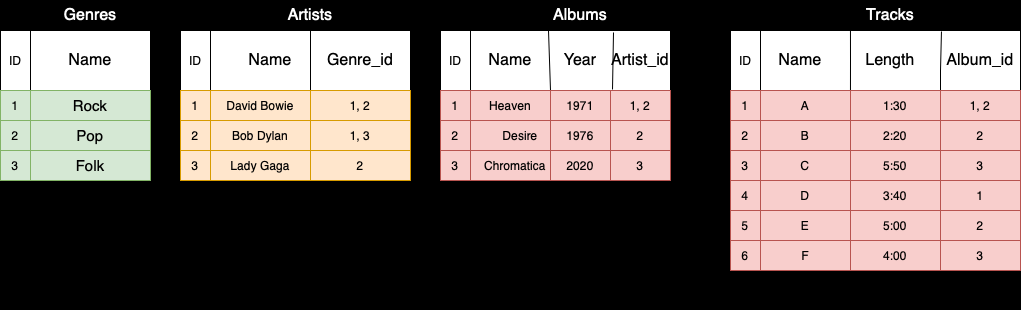

The diagram above was exported from draw.io. Its source (the exported page's mxGraphModel, read from the mxfile embedded in the PNG):
<mxGraphModel dx="656" dy="802" grid="1" gridSize="10" guides="1" tooltips="1" connect="1" arrows="1" fold="1" page="1" pageScale="1" pageWidth="827" pageHeight="1169" background="#000000" math="0" shadow="0">
  <root>
    <mxCell id="0" />
    <mxCell id="1" parent="0" />
    <mxCell id="rJ-Bd9NQzSHB99DT8H3J-1" value="" style="rounded=0;whiteSpace=wrap;html=1;" parent="1" vertex="1">
      <mxGeometry x="30" y="70" width="120" height="60" as="geometry" />
    </mxCell>
    <mxCell id="rJ-Bd9NQzSHB99DT8H3J-2" value="Name" style="text;html=1;strokeColor=none;fillColor=none;align=center;verticalAlign=middle;whiteSpace=wrap;rounded=0;fontSize=16;" parent="1" vertex="1">
      <mxGeometry x="40" y="80" width="100" height="40" as="geometry" />
    </mxCell>
    <mxCell id="rJ-Bd9NQzSHB99DT8H3J-15" value="Genres" style="text;html=1;align=center;verticalAlign=middle;whiteSpace=wrap;rounded=0;fontSize=16;fontColor=#FFFFFF;" parent="1" vertex="1">
      <mxGeometry x="60" y="40" width="60" height="30" as="geometry" />
    </mxCell>
    <mxCell id="rJ-Bd9NQzSHB99DT8H3J-16" value="" style="rounded=0;whiteSpace=wrap;html=1;" parent="1" vertex="1">
      <mxGeometry x="210" y="70" width="200" height="60" as="geometry" />
    </mxCell>
    <mxCell id="rJ-Bd9NQzSHB99DT8H3J-27" value="" style="endArrow=none;html=1;rounded=0;entryX=0.5;entryY=0;entryDx=0;entryDy=0;exitX=0.5;exitY=1;exitDx=0;exitDy=0;" parent="1" source="rJ-Bd9NQzSHB99DT8H3J-16" target="rJ-Bd9NQzSHB99DT8H3J-16" edge="1">
      <mxGeometry width="50" height="50" relative="1" as="geometry">
        <mxPoint x="280" y="130" as="sourcePoint" />
        <mxPoint x="271.52" y="70.00000000000001" as="targetPoint" />
      </mxGeometry>
    </mxCell>
    <mxCell id="rJ-Bd9NQzSHB99DT8H3J-30" value="Name" style="text;html=1;strokeColor=none;fillColor=none;align=center;verticalAlign=middle;whiteSpace=wrap;rounded=0;fontSize=16;" parent="1" vertex="1">
      <mxGeometry x="230" y="80" width="80" height="40" as="geometry" />
    </mxCell>
    <mxCell id="rJ-Bd9NQzSHB99DT8H3J-31" value="Genre_id" style="text;html=1;strokeColor=none;fillColor=none;align=center;verticalAlign=middle;whiteSpace=wrap;rounded=0;fontSize=16;" parent="1" vertex="1">
      <mxGeometry x="320" y="80" width="80" height="40" as="geometry" />
    </mxCell>
    <mxCell id="rJ-Bd9NQzSHB99DT8H3J-32" value="Artists" style="text;html=1;strokeColor=none;fillColor=none;align=center;verticalAlign=middle;whiteSpace=wrap;rounded=0;fontSize=16;fontColor=#FFFFFF;" parent="1" vertex="1">
      <mxGeometry x="280" y="40" width="60" height="30" as="geometry" />
    </mxCell>
    <mxCell id="rJ-Bd9NQzSHB99DT8H3J-33" value="" style="rounded=0;whiteSpace=wrap;html=1;" parent="1" vertex="1">
      <mxGeometry x="470" y="70" width="200" height="60" as="geometry" />
    </mxCell>
    <mxCell id="rJ-Bd9NQzSHB99DT8H3J-34" value="" style="endArrow=none;html=1;rounded=0;entryX=0.39;entryY=0;entryDx=0;entryDy=0;entryPerimeter=0;" parent="1" target="rJ-Bd9NQzSHB99DT8H3J-33" edge="1">
      <mxGeometry width="50" height="50" relative="1" as="geometry">
        <mxPoint x="550" y="130" as="sourcePoint" />
        <mxPoint x="590" y="75" as="targetPoint" />
      </mxGeometry>
    </mxCell>
    <mxCell id="rJ-Bd9NQzSHB99DT8H3J-35" value="" style="endArrow=none;html=1;rounded=0;entryX=0.715;entryY=0.033;entryDx=0;entryDy=0;exitX=0.71;exitY=0.983;exitDx=0;exitDy=0;exitPerimeter=0;elbow=vertical;entryPerimeter=0;" parent="1" source="rJ-Bd9NQzSHB99DT8H3J-33" target="rJ-Bd9NQzSHB99DT8H3J-33" edge="1">
      <mxGeometry width="50" height="50" relative="1" as="geometry">
        <mxPoint x="600" y="125" as="sourcePoint" />
        <mxPoint x="650" y="75" as="targetPoint" />
      </mxGeometry>
    </mxCell>
    <mxCell id="rJ-Bd9NQzSHB99DT8H3J-39" value="Name" style="text;html=1;strokeColor=none;fillColor=none;align=center;verticalAlign=middle;whiteSpace=wrap;rounded=0;fontSize=16;" parent="1" vertex="1">
      <mxGeometry x="480" y="85" width="60" height="30" as="geometry" />
    </mxCell>
    <mxCell id="rJ-Bd9NQzSHB99DT8H3J-40" value="Year" style="text;html=1;strokeColor=none;fillColor=none;align=center;verticalAlign=middle;whiteSpace=wrap;rounded=0;fontSize=16;" parent="1" vertex="1">
      <mxGeometry x="550" y="85" width="60" height="30" as="geometry" />
    </mxCell>
    <mxCell id="rJ-Bd9NQzSHB99DT8H3J-41" value="Artist_id" style="text;html=1;strokeColor=none;fillColor=none;align=center;verticalAlign=middle;whiteSpace=wrap;rounded=0;fontSize=16;" parent="1" vertex="1">
      <mxGeometry x="610" y="85" width="60" height="30" as="geometry" />
    </mxCell>
    <mxCell id="rJ-Bd9NQzSHB99DT8H3J-42" value="Albums" style="text;html=1;strokeColor=none;fillColor=none;align=center;verticalAlign=middle;whiteSpace=wrap;rounded=0;fontSize=16;fontColor=#FFFFFF;" parent="1" vertex="1">
      <mxGeometry x="550" y="40" width="60" height="30" as="geometry" />
    </mxCell>
    <mxCell id="rJ-Bd9NQzSHB99DT8H3J-43" value="" style="rounded=0;whiteSpace=wrap;html=1;" parent="1" vertex="1">
      <mxGeometry x="760" y="70" width="260" height="60" as="geometry" />
    </mxCell>
    <mxCell id="rJ-Bd9NQzSHB99DT8H3J-47" value="" style="endArrow=none;html=1;rounded=0;entryX=0.346;entryY=0;entryDx=0;entryDy=0;entryPerimeter=0;exitX=0.346;exitY=1.05;exitDx=0;exitDy=0;exitPerimeter=0;" parent="1" source="rJ-Bd9NQzSHB99DT8H3J-43" target="rJ-Bd9NQzSHB99DT8H3J-43" edge="1">
      <mxGeometry width="50" height="50" relative="1" as="geometry">
        <mxPoint x="830" y="125" as="sourcePoint" />
        <mxPoint x="870" y="80" as="targetPoint" />
        <Array as="points">
          <mxPoint x="850" y="100" />
        </Array>
      </mxGeometry>
    </mxCell>
    <mxCell id="rJ-Bd9NQzSHB99DT8H3J-48" value="" style="endArrow=none;html=1;rounded=0;entryX=0.696;entryY=0.017;entryDx=0;entryDy=0;entryPerimeter=0;" parent="1" target="rJ-Bd9NQzSHB99DT8H3J-43" edge="1">
      <mxGeometry width="50" height="50" relative="1" as="geometry">
        <mxPoint x="940" y="140" as="sourcePoint" />
        <mxPoint x="710" y="100" as="targetPoint" />
        <Array as="points">
          <mxPoint x="940" y="110" />
        </Array>
      </mxGeometry>
    </mxCell>
    <mxCell id="rJ-Bd9NQzSHB99DT8H3J-49" value="Name" style="text;html=1;strokeColor=none;fillColor=none;align=center;verticalAlign=middle;whiteSpace=wrap;rounded=0;fontSize=16;" parent="1" vertex="1">
      <mxGeometry x="770" y="85" width="60" height="30" as="geometry" />
    </mxCell>
    <mxCell id="rJ-Bd9NQzSHB99DT8H3J-50" value="Length" style="text;html=1;strokeColor=none;fillColor=none;align=center;verticalAlign=middle;whiteSpace=wrap;rounded=0;fontSize=16;" parent="1" vertex="1">
      <mxGeometry x="860" y="85" width="60" height="30" as="geometry" />
    </mxCell>
    <mxCell id="rJ-Bd9NQzSHB99DT8H3J-52" value="Album_id" style="text;html=1;strokeColor=none;fillColor=none;align=center;verticalAlign=middle;whiteSpace=wrap;rounded=0;fontSize=16;" parent="1" vertex="1">
      <mxGeometry x="950" y="85" width="60" height="30" as="geometry" />
    </mxCell>
    <mxCell id="rJ-Bd9NQzSHB99DT8H3J-53" value="Tracks" style="text;html=1;strokeColor=none;fillColor=none;align=center;verticalAlign=middle;whiteSpace=wrap;rounded=0;fontSize=16;fontColor=#FFFFFF;" parent="1" vertex="1">
      <mxGeometry x="860" y="40" width="60" height="30" as="geometry" />
    </mxCell>
    <mxCell id="k2IXPatVONKHka_lEDo5-1" value="" style="rounded=0;whiteSpace=wrap;html=1;fillColor=#d5e8d4;strokeColor=#82b366;" parent="1" vertex="1">
      <mxGeometry x="30" y="130" width="120" height="30" as="geometry" />
    </mxCell>
    <mxCell id="k2IXPatVONKHka_lEDo5-2" value="Text" style="text;html=1;strokeColor=none;fillColor=none;align=center;verticalAlign=middle;whiteSpace=wrap;rounded=0;" parent="1" vertex="1">
      <mxGeometry x="280" y="320" width="60" height="30" as="geometry" />
    </mxCell>
    <mxCell id="k2IXPatVONKHka_lEDo5-3" value="Rock" style="text;html=1;strokeColor=none;fillColor=none;align=center;verticalAlign=middle;whiteSpace=wrap;rounded=0;fontSize=15;" parent="1" vertex="1">
      <mxGeometry x="60" y="130" width="60" height="30" as="geometry" />
    </mxCell>
    <mxCell id="k2IXPatVONKHka_lEDo5-4" value="" style="rounded=0;whiteSpace=wrap;html=1;fillColor=#d5e8d4;strokeColor=#82b366;" parent="1" vertex="1">
      <mxGeometry x="30" y="160" width="120" height="30" as="geometry" />
    </mxCell>
    <mxCell id="k2IXPatVONKHka_lEDo5-5" value="" style="rounded=0;whiteSpace=wrap;html=1;fillColor=#d5e8d4;strokeColor=#82b366;" parent="1" vertex="1">
      <mxGeometry x="30" y="190" width="120" height="30" as="geometry" />
    </mxCell>
    <mxCell id="k2IXPatVONKHka_lEDo5-6" value="Pop" style="text;html=1;strokeColor=none;fillColor=none;align=center;verticalAlign=middle;whiteSpace=wrap;rounded=0;fontSize=15;" parent="1" vertex="1">
      <mxGeometry x="60" y="160" width="60" height="30" as="geometry" />
    </mxCell>
    <mxCell id="k2IXPatVONKHka_lEDo5-7" value="Folk" style="text;html=1;strokeColor=none;fillColor=none;align=center;verticalAlign=middle;whiteSpace=wrap;rounded=0;fontSize=15;" parent="1" vertex="1">
      <mxGeometry x="60" y="190" width="60" height="30" as="geometry" />
    </mxCell>
    <mxCell id="k2IXPatVONKHka_lEDo5-8" value="ID" style="rounded=0;whiteSpace=wrap;html=1;" parent="1" vertex="1">
      <mxGeometry y="70" width="30" height="60" as="geometry" />
    </mxCell>
    <mxCell id="k2IXPatVONKHka_lEDo5-9" value="1" style="rounded=0;whiteSpace=wrap;html=1;fillColor=#d5e8d4;strokeColor=#82b366;" parent="1" vertex="1">
      <mxGeometry y="130" width="30" height="30" as="geometry" />
    </mxCell>
    <mxCell id="k2IXPatVONKHka_lEDo5-10" value="2" style="rounded=0;whiteSpace=wrap;html=1;fillColor=#d5e8d4;strokeColor=#82b366;" parent="1" vertex="1">
      <mxGeometry y="160" width="30" height="30" as="geometry" />
    </mxCell>
    <mxCell id="k2IXPatVONKHka_lEDo5-11" value="3" style="rounded=0;whiteSpace=wrap;html=1;fillColor=#d5e8d4;strokeColor=#82b366;" parent="1" vertex="1">
      <mxGeometry y="190" width="30" height="30" as="geometry" />
    </mxCell>
    <mxCell id="k2IXPatVONKHka_lEDo5-12" value="Text" style="text;html=1;strokeColor=none;fillColor=none;align=center;verticalAlign=middle;whiteSpace=wrap;rounded=0;" parent="1" vertex="1">
      <mxGeometry x="240" y="300" width="60" height="30" as="geometry" />
    </mxCell>
    <mxCell id="k2IXPatVONKHka_lEDo5-14" value="ID" style="rounded=0;whiteSpace=wrap;html=1;" parent="1" vertex="1">
      <mxGeometry x="180" y="70" width="30" height="60" as="geometry" />
    </mxCell>
    <mxCell id="k2IXPatVONKHka_lEDo5-15" value="1" style="rounded=0;whiteSpace=wrap;html=1;fillColor=#ffe6cc;strokeColor=#d79b00;" parent="1" vertex="1">
      <mxGeometry x="180" y="130" width="30" height="30" as="geometry" />
    </mxCell>
    <mxCell id="k2IXPatVONKHka_lEDo5-16" value="2" style="rounded=0;whiteSpace=wrap;html=1;fillColor=#ffe6cc;strokeColor=#d79b00;" parent="1" vertex="1">
      <mxGeometry x="180" y="160" width="30" height="30" as="geometry" />
    </mxCell>
    <mxCell id="k2IXPatVONKHka_lEDo5-17" value="3" style="rounded=0;whiteSpace=wrap;html=1;fillColor=#ffe6cc;strokeColor=#d79b00;" parent="1" vertex="1">
      <mxGeometry x="180" y="190" width="30" height="30" as="geometry" />
    </mxCell>
    <mxCell id="k2IXPatVONKHka_lEDo5-18" value="David Bowie" style="rounded=0;whiteSpace=wrap;html=1;fillColor=#ffe6cc;strokeColor=#d79b00;" parent="1" vertex="1">
      <mxGeometry x="210" y="130" width="100" height="30" as="geometry" />
    </mxCell>
    <mxCell id="k2IXPatVONKHka_lEDo5-19" value="Bob Dylan" style="rounded=0;whiteSpace=wrap;html=1;fillColor=#ffe6cc;strokeColor=#d79b00;" parent="1" vertex="1">
      <mxGeometry x="210" y="160" width="100" height="30" as="geometry" />
    </mxCell>
    <mxCell id="k2IXPatVONKHka_lEDo5-20" value="Lady Gaga" style="rounded=0;whiteSpace=wrap;html=1;fillColor=#ffe6cc;strokeColor=#d79b00;" parent="1" vertex="1">
      <mxGeometry x="210" y="190" width="100" height="30" as="geometry" />
    </mxCell>
    <mxCell id="k2IXPatVONKHka_lEDo5-21" value="1, 2" style="rounded=0;whiteSpace=wrap;html=1;fillColor=#ffe6cc;strokeColor=#d79b00;" parent="1" vertex="1">
      <mxGeometry x="310" y="130" width="100" height="30" as="geometry" />
    </mxCell>
    <mxCell id="k2IXPatVONKHka_lEDo5-22" value="1, 3" style="rounded=0;whiteSpace=wrap;html=1;fillColor=#ffe6cc;strokeColor=#d79b00;" parent="1" vertex="1">
      <mxGeometry x="310" y="160" width="100" height="30" as="geometry" />
    </mxCell>
    <mxCell id="k2IXPatVONKHka_lEDo5-23" value="2" style="rounded=0;whiteSpace=wrap;html=1;fillColor=#ffe6cc;strokeColor=#d79b00;" parent="1" vertex="1">
      <mxGeometry x="310" y="190" width="100" height="30" as="geometry" />
    </mxCell>
    <mxCell id="k2IXPatVONKHka_lEDo5-24" value="ID" style="rounded=0;whiteSpace=wrap;html=1;" parent="1" vertex="1">
      <mxGeometry x="440" y="70" width="30" height="60" as="geometry" />
    </mxCell>
    <mxCell id="k2IXPatVONKHka_lEDo5-25" value="1" style="rounded=0;whiteSpace=wrap;html=1;fillColor=#f8cecc;strokeColor=#b85450;" parent="1" vertex="1">
      <mxGeometry x="440" y="130" width="30" height="30" as="geometry" />
    </mxCell>
    <mxCell id="k2IXPatVONKHka_lEDo5-26" value="2" style="rounded=0;whiteSpace=wrap;html=1;fillColor=#f8cecc;strokeColor=#b85450;" parent="1" vertex="1">
      <mxGeometry x="440" y="160" width="30" height="30" as="geometry" />
    </mxCell>
    <mxCell id="k2IXPatVONKHka_lEDo5-27" value="3" style="rounded=0;whiteSpace=wrap;html=1;fillColor=#f8cecc;strokeColor=#b85450;" parent="1" vertex="1">
      <mxGeometry x="440" y="190" width="30" height="30" as="geometry" />
    </mxCell>
    <mxCell id="k2IXPatVONKHka_lEDo5-28" value="Heaven" style="rounded=0;whiteSpace=wrap;html=1;fillColor=#f8cecc;strokeColor=#b85450;" parent="1" vertex="1">
      <mxGeometry x="470" y="130" width="80" height="30" as="geometry" />
    </mxCell>
    <mxCell id="k2IXPatVONKHka_lEDo5-29" value="Desire" style="rounded=0;whiteSpace=wrap;html=1;fillColor=#f8cecc;strokeColor=#b85450;" parent="1" vertex="1">
      <mxGeometry x="470" y="160" width="100" height="30" as="geometry" />
    </mxCell>
    <mxCell id="k2IXPatVONKHka_lEDo5-30" value="Chromatica" style="rounded=0;whiteSpace=wrap;html=1;fillColor=#f8cecc;strokeColor=#b85450;" parent="1" vertex="1">
      <mxGeometry x="470" y="190" width="90" height="30" as="geometry" />
    </mxCell>
    <mxCell id="k2IXPatVONKHka_lEDo5-31" value="1971" style="rounded=0;whiteSpace=wrap;html=1;fillColor=#f8cecc;strokeColor=#b85450;" parent="1" vertex="1">
      <mxGeometry x="550" y="130" width="60" height="30" as="geometry" />
    </mxCell>
    <mxCell id="k2IXPatVONKHka_lEDo5-32" value="1976" style="rounded=0;whiteSpace=wrap;html=1;fillColor=#f8cecc;strokeColor=#b85450;" parent="1" vertex="1">
      <mxGeometry x="550" y="160" width="60" height="30" as="geometry" />
    </mxCell>
    <mxCell id="k2IXPatVONKHka_lEDo5-33" value="2020" style="rounded=0;whiteSpace=wrap;html=1;fillColor=#f8cecc;strokeColor=#b85450;" parent="1" vertex="1">
      <mxGeometry x="550" y="190" width="60" height="30" as="geometry" />
    </mxCell>
    <mxCell id="k2IXPatVONKHka_lEDo5-34" value="1, 2" style="rounded=0;whiteSpace=wrap;html=1;fillColor=#f8cecc;strokeColor=#b85450;" parent="1" vertex="1">
      <mxGeometry x="610" y="130" width="60" height="30" as="geometry" />
    </mxCell>
    <mxCell id="k2IXPatVONKHka_lEDo5-35" value="2" style="rounded=0;whiteSpace=wrap;html=1;fillColor=#f8cecc;strokeColor=#b85450;" parent="1" vertex="1">
      <mxGeometry x="610" y="160" width="60" height="30" as="geometry" />
    </mxCell>
    <mxCell id="k2IXPatVONKHka_lEDo5-36" value="3" style="rounded=0;whiteSpace=wrap;html=1;fillColor=#f8cecc;strokeColor=#b85450;" parent="1" vertex="1">
      <mxGeometry x="610" y="190" width="60" height="30" as="geometry" />
    </mxCell>
    <mxCell id="k2IXPatVONKHka_lEDo5-37" value="ID" style="rounded=0;whiteSpace=wrap;html=1;" parent="1" vertex="1">
      <mxGeometry x="730" y="70" width="30" height="60" as="geometry" />
    </mxCell>
    <mxCell id="k2IXPatVONKHka_lEDo5-38" value="1" style="rounded=0;whiteSpace=wrap;html=1;fillColor=#f8cecc;strokeColor=#b85450;" parent="1" vertex="1">
      <mxGeometry x="730" y="130" width="30" height="30" as="geometry" />
    </mxCell>
    <mxCell id="k2IXPatVONKHka_lEDo5-39" value="2" style="rounded=0;whiteSpace=wrap;html=1;fillColor=#f8cecc;strokeColor=#b85450;" parent="1" vertex="1">
      <mxGeometry x="730" y="160" width="30" height="30" as="geometry" />
    </mxCell>
    <mxCell id="k2IXPatVONKHka_lEDo5-40" value="3" style="rounded=0;whiteSpace=wrap;html=1;fillColor=#f8cecc;strokeColor=#b85450;" parent="1" vertex="1">
      <mxGeometry x="730" y="190" width="30" height="30" as="geometry" />
    </mxCell>
    <mxCell id="k2IXPatVONKHka_lEDo5-41" value="4" style="rounded=0;whiteSpace=wrap;html=1;fillColor=#f8cecc;strokeColor=#b85450;" parent="1" vertex="1">
      <mxGeometry x="730" y="220" width="30" height="30" as="geometry" />
    </mxCell>
    <mxCell id="k2IXPatVONKHka_lEDo5-42" value="5" style="rounded=0;whiteSpace=wrap;html=1;fillColor=#f8cecc;strokeColor=#b85450;" parent="1" vertex="1">
      <mxGeometry x="730" y="250" width="30" height="30" as="geometry" />
    </mxCell>
    <mxCell id="k2IXPatVONKHka_lEDo5-43" value="6" style="rounded=0;whiteSpace=wrap;html=1;fillColor=#f8cecc;strokeColor=#b85450;" parent="1" vertex="1">
      <mxGeometry x="730" y="280" width="30" height="30" as="geometry" />
    </mxCell>
    <mxCell id="k2IXPatVONKHka_lEDo5-44" value="A" style="rounded=0;whiteSpace=wrap;html=1;fillColor=#f8cecc;strokeColor=#b85450;" parent="1" vertex="1">
      <mxGeometry x="760" y="130" width="90" height="30" as="geometry" />
    </mxCell>
    <mxCell id="k2IXPatVONKHka_lEDo5-45" value="B" style="rounded=0;whiteSpace=wrap;html=1;fillColor=#f8cecc;strokeColor=#b85450;" parent="1" vertex="1">
      <mxGeometry x="760" y="160" width="90" height="30" as="geometry" />
    </mxCell>
    <mxCell id="k2IXPatVONKHka_lEDo5-46" value="C" style="rounded=0;whiteSpace=wrap;html=1;fillColor=#f8cecc;strokeColor=#b85450;" parent="1" vertex="1">
      <mxGeometry x="760" y="190" width="90" height="30" as="geometry" />
    </mxCell>
    <mxCell id="k2IXPatVONKHka_lEDo5-47" value="1:30" style="rounded=0;whiteSpace=wrap;html=1;fillColor=#f8cecc;strokeColor=#b85450;" parent="1" vertex="1">
      <mxGeometry x="850" y="130" width="90" height="30" as="geometry" />
    </mxCell>
    <mxCell id="k2IXPatVONKHka_lEDo5-48" value="2:20" style="rounded=0;whiteSpace=wrap;html=1;fillColor=#f8cecc;strokeColor=#b85450;" parent="1" vertex="1">
      <mxGeometry x="850" y="160" width="90" height="30" as="geometry" />
    </mxCell>
    <mxCell id="k2IXPatVONKHka_lEDo5-49" value="5:50" style="rounded=0;whiteSpace=wrap;html=1;fillColor=#f8cecc;strokeColor=#b85450;" parent="1" vertex="1">
      <mxGeometry x="850" y="190" width="90" height="30" as="geometry" />
    </mxCell>
    <mxCell id="k2IXPatVONKHka_lEDo5-50" value="1, 2" style="rounded=0;whiteSpace=wrap;html=1;fillColor=#f8cecc;strokeColor=#b85450;" parent="1" vertex="1">
      <mxGeometry x="940" y="130" width="80" height="30" as="geometry" />
    </mxCell>
    <mxCell id="k2IXPatVONKHka_lEDo5-51" value="2" style="rounded=0;whiteSpace=wrap;html=1;fillColor=#f8cecc;strokeColor=#b85450;" parent="1" vertex="1">
      <mxGeometry x="940" y="160" width="80" height="30" as="geometry" />
    </mxCell>
    <mxCell id="k2IXPatVONKHka_lEDo5-52" value="3" style="rounded=0;whiteSpace=wrap;html=1;fillColor=#f8cecc;strokeColor=#b85450;" parent="1" vertex="1">
      <mxGeometry x="940" y="190" width="80" height="30" as="geometry" />
    </mxCell>
    <mxCell id="k2IXPatVONKHka_lEDo5-53" value="D" style="rounded=0;whiteSpace=wrap;html=1;fillColor=#f8cecc;strokeColor=#b85450;" parent="1" vertex="1">
      <mxGeometry x="760" y="220" width="90" height="30" as="geometry" />
    </mxCell>
    <mxCell id="k2IXPatVONKHka_lEDo5-54" value="E" style="rounded=0;whiteSpace=wrap;html=1;fillColor=#f8cecc;strokeColor=#b85450;" parent="1" vertex="1">
      <mxGeometry x="760" y="250" width="90" height="30" as="geometry" />
    </mxCell>
    <mxCell id="k2IXPatVONKHka_lEDo5-55" value="F" style="rounded=0;whiteSpace=wrap;html=1;fillColor=#f8cecc;strokeColor=#b85450;" parent="1" vertex="1">
      <mxGeometry x="760" y="280" width="90" height="30" as="geometry" />
    </mxCell>
    <mxCell id="k2IXPatVONKHka_lEDo5-56" value="3:40" style="rounded=0;whiteSpace=wrap;html=1;fillColor=#f8cecc;strokeColor=#b85450;" parent="1" vertex="1">
      <mxGeometry x="850" y="220" width="90" height="30" as="geometry" />
    </mxCell>
    <mxCell id="k2IXPatVONKHka_lEDo5-57" value="5:00" style="rounded=0;whiteSpace=wrap;html=1;fillColor=#f8cecc;strokeColor=#b85450;" parent="1" vertex="1">
      <mxGeometry x="850" y="250" width="90" height="30" as="geometry" />
    </mxCell>
    <mxCell id="k2IXPatVONKHka_lEDo5-58" value="1" style="rounded=0;whiteSpace=wrap;html=1;fillColor=#f8cecc;strokeColor=#b85450;" parent="1" vertex="1">
      <mxGeometry x="940" y="220" width="80" height="30" as="geometry" />
    </mxCell>
    <mxCell id="k2IXPatVONKHka_lEDo5-59" value="2" style="rounded=0;whiteSpace=wrap;html=1;fillColor=#f8cecc;strokeColor=#b85450;" parent="1" vertex="1">
      <mxGeometry x="940" y="250" width="80" height="30" as="geometry" />
    </mxCell>
    <mxCell id="k2IXPatVONKHka_lEDo5-60" value="3" style="rounded=0;whiteSpace=wrap;html=1;fillColor=#f8cecc;strokeColor=#b85450;" parent="1" vertex="1">
      <mxGeometry x="940" y="280" width="80" height="30" as="geometry" />
    </mxCell>
    <mxCell id="k2IXPatVONKHka_lEDo5-61" value="4:00" style="rounded=0;whiteSpace=wrap;html=1;fillColor=#f8cecc;strokeColor=#b85450;" parent="1" vertex="1">
      <mxGeometry x="850" y="280" width="90" height="30" as="geometry" />
    </mxCell>
  </root>
</mxGraphModel>